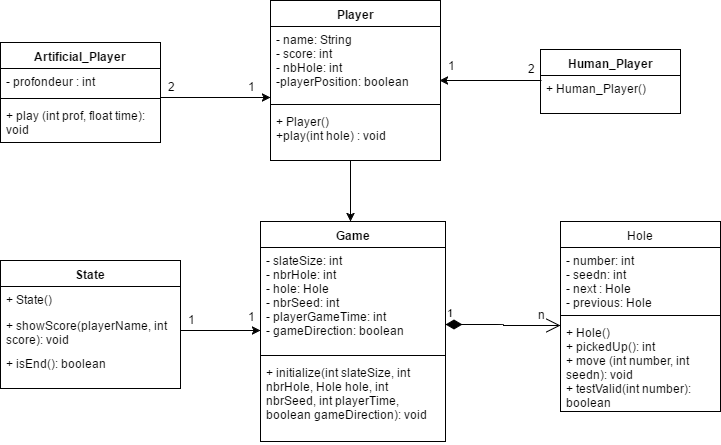

The diagram above was exported from draw.io. Its source (the exported page's mxGraphModel, read from the mxfile embedded in the PNG):
<mxGraphModel dx="872" dy="433" grid="1" gridSize="10" guides="1" tooltips="1" connect="1" arrows="1" fold="1" page="1" pageScale="1" pageWidth="826" pageHeight="1169" background="#ffffff" math="0" shadow="0">
  <root>
    <mxCell id="0" />
    <mxCell id="1" parent="0" />
    <mxCell id="2" value="Player" style="swimlane;html=1;fontStyle=1;align=center;verticalAlign=top;childLayout=stackLayout;horizontal=1;startSize=26;horizontalStack=0;resizeParent=1;resizeLast=0;collapsible=1;marginBottom=0;swimlaneFillColor=#ffffff;" vertex="1" parent="1">
      <mxGeometry x="310" y="230" width="170" height="160" as="geometry" />
    </mxCell>
    <mxCell id="3" value="- name: String&lt;div&gt;- score: int&lt;/div&gt;&lt;div&gt;- nbHole: int&lt;/div&gt;&lt;div&gt;-playerPosition: boolean&lt;br&gt;&lt;div&gt;&lt;br&gt;&lt;/div&gt;&lt;/div&gt;" style="text;html=1;strokeColor=none;fillColor=none;align=left;verticalAlign=top;spacingLeft=4;spacingRight=4;whiteSpace=wrap;overflow=hidden;rotatable=0;points=[[0,0.5],[1,0.5]];portConstraint=eastwest;" vertex="1" parent="2">
      <mxGeometry y="26" width="170" height="74" as="geometry" />
    </mxCell>
    <mxCell id="4" value="" style="line;html=1;strokeWidth=1;fillColor=none;align=left;verticalAlign=middle;spacingTop=-1;spacingLeft=3;spacingRight=3;rotatable=0;labelPosition=right;points=[];portConstraint=eastwest;" vertex="1" parent="2">
      <mxGeometry y="100" width="170" height="8" as="geometry" />
    </mxCell>
    <mxCell id="5" value="+ Player()&lt;div&gt;+play(int hole) : void&lt;/div&gt;" style="text;html=1;strokeColor=none;fillColor=none;align=left;verticalAlign=top;spacingLeft=4;spacingRight=4;whiteSpace=wrap;overflow=hidden;rotatable=0;points=[[0,0.5],[1,0.5]];portConstraint=eastwest;" vertex="1" parent="2">
      <mxGeometry y="108" width="170" height="52" as="geometry" />
    </mxCell>
    <mxCell id="6" value="Artificial_Player" style="swimlane;html=1;fontStyle=1;align=center;verticalAlign=top;childLayout=stackLayout;horizontal=1;startSize=26;horizontalStack=0;resizeParent=1;resizeLast=0;collapsible=1;marginBottom=0;swimlaneFillColor=#ffffff;" vertex="1" parent="1">
      <mxGeometry x="40" y="272" width="160" height="100" as="geometry" />
    </mxCell>
    <mxCell id="7" value="- profondeur : int" style="text;html=1;strokeColor=none;fillColor=none;align=left;verticalAlign=top;spacingLeft=4;spacingRight=4;whiteSpace=wrap;overflow=hidden;rotatable=0;points=[[0,0.5],[1,0.5]];portConstraint=eastwest;" vertex="1" parent="6">
      <mxGeometry y="26" width="160" height="26" as="geometry" />
    </mxCell>
    <mxCell id="8" value="" style="line;html=1;strokeWidth=1;fillColor=none;align=left;verticalAlign=middle;spacingTop=-1;spacingLeft=3;spacingRight=3;rotatable=0;labelPosition=right;points=[];portConstraint=eastwest;" vertex="1" parent="6">
      <mxGeometry y="52" width="160" height="8" as="geometry" />
    </mxCell>
    <mxCell id="9" value="+ play (int prof, float time): void" style="text;html=1;strokeColor=none;fillColor=none;align=left;verticalAlign=top;spacingLeft=4;spacingRight=4;whiteSpace=wrap;overflow=hidden;rotatable=0;points=[[0,0.5],[1,0.5]];portConstraint=eastwest;" vertex="1" parent="6">
      <mxGeometry y="60" width="160" height="40" as="geometry" />
    </mxCell>
    <mxCell id="10" value="&lt;b&gt;Human_Player&lt;/b&gt;" style="swimlane;html=1;fontStyle=0;childLayout=stackLayout;horizontal=1;startSize=26;fillColor=none;horizontalStack=0;resizeParent=1;resizeLast=0;collapsible=1;marginBottom=0;swimlaneFillColor=#ffffff;" vertex="1" parent="1">
      <mxGeometry x="580" y="279" width="140" height="64" as="geometry" />
    </mxCell>
    <mxCell id="11" value="+ Human_Player()" style="text;html=1;strokeColor=none;fillColor=none;align=left;verticalAlign=top;spacingLeft=4;spacingRight=4;whiteSpace=wrap;overflow=hidden;rotatable=0;points=[[0,0.5],[1,0.5]];portConstraint=eastwest;" vertex="1" parent="10">
      <mxGeometry y="26" width="140" height="26" as="geometry" />
    </mxCell>
    <mxCell id="16" value="" style="endArrow=classic;html=1;" edge="1" parent="1">
      <mxGeometry width="50" height="50" relative="1" as="geometry">
        <mxPoint x="200" y="327" as="sourcePoint" />
        <mxPoint x="310" y="327" as="targetPoint" />
      </mxGeometry>
    </mxCell>
    <mxCell id="17" value="2" style="text;html=1;strokeColor=none;fillColor=none;align=center;verticalAlign=middle;whiteSpace=wrap;" vertex="1" parent="1">
      <mxGeometry x="200" y="306" width="20" height="20" as="geometry" />
    </mxCell>
    <mxCell id="18" value="1" style="text;html=1;strokeColor=none;fillColor=none;align=center;verticalAlign=middle;whiteSpace=wrap;" vertex="1" parent="1">
      <mxGeometry x="280" y="306" width="20" height="20" as="geometry" />
    </mxCell>
    <mxCell id="22" value="" style="endArrow=classic;html=1;exitX=0.007;exitY=0.192;exitPerimeter=0;entryX=0.994;entryY=0.73;entryPerimeter=0;" edge="1" parent="1" source="11" target="3">
      <mxGeometry width="50" height="50" relative="1" as="geometry">
        <mxPoint x="560" y="310" as="sourcePoint" />
        <mxPoint x="520" y="310" as="targetPoint" />
      </mxGeometry>
    </mxCell>
    <mxCell id="24" value="1" style="text;html=1;strokeColor=none;fillColor=none;align=center;verticalAlign=middle;whiteSpace=wrap;" vertex="1" parent="1">
      <mxGeometry x="480" y="285" width="20" height="20" as="geometry" />
    </mxCell>
    <mxCell id="25" style="edgeStyle=orthogonalEdgeStyle;rounded=0;html=1;exitX=0.5;exitY=0;entryX=0.5;entryY=0;jettySize=auto;orthogonalLoop=1;" edge="1" parent="1" source="24" target="24">
      <mxGeometry relative="1" as="geometry" />
    </mxCell>
    <mxCell id="26" value="2" style="text;html=1;strokeColor=none;fillColor=none;align=center;verticalAlign=middle;whiteSpace=wrap;" vertex="1" parent="1">
      <mxGeometry x="560" y="288" width="20" height="20" as="geometry" />
    </mxCell>
    <mxCell id="28" value="Game" style="swimlane;html=1;fontStyle=1;align=center;verticalAlign=top;childLayout=stackLayout;horizontal=1;startSize=26;horizontalStack=0;resizeParent=1;resizeLast=0;collapsible=1;marginBottom=0;swimlaneFillColor=#ffffff;" vertex="1" parent="1">
      <mxGeometry x="300" y="451" width="185" height="220" as="geometry" />
    </mxCell>
    <mxCell id="29" value="- slateSize: int&lt;div&gt;- nbrHole: int&lt;/div&gt;&lt;div&gt;- hole: Hole&lt;/div&gt;&lt;div&gt;- nbrSeed: int&lt;/div&gt;&lt;div&gt;- playerGameTime: int&lt;/div&gt;&lt;div&gt;- gameDirection: boolean&lt;/div&gt;" style="text;html=1;strokeColor=none;fillColor=none;align=left;verticalAlign=top;spacingLeft=4;spacingRight=4;whiteSpace=wrap;overflow=hidden;rotatable=0;points=[[0,0.5],[1,0.5]];portConstraint=eastwest;" vertex="1" parent="28">
      <mxGeometry y="26" width="185" height="104" as="geometry" />
    </mxCell>
    <mxCell id="30" value="" style="line;html=1;strokeWidth=1;fillColor=none;align=left;verticalAlign=middle;spacingTop=-1;spacingLeft=3;spacingRight=3;rotatable=0;labelPosition=right;points=[];portConstraint=eastwest;" vertex="1" parent="28">
      <mxGeometry y="130" width="185" height="8" as="geometry" />
    </mxCell>
    <mxCell id="31" value="+ initialize(int slateSize, int nbrHole, Hole hole, int nbrSeed, int playerTime, boolean gameDirection): void" style="text;html=1;strokeColor=none;fillColor=none;align=left;verticalAlign=top;spacingLeft=4;spacingRight=4;whiteSpace=wrap;overflow=hidden;rotatable=0;points=[[0,0.5],[1,0.5]];portConstraint=eastwest;" vertex="1" parent="28">
      <mxGeometry y="138" width="185" height="82" as="geometry" />
    </mxCell>
    <mxCell id="32" value="" style="endArrow=classic;html=1;" edge="1" parent="1">
      <mxGeometry width="50" height="50" relative="1" as="geometry">
        <mxPoint x="390" y="390" as="sourcePoint" />
        <mxPoint x="390" y="451" as="targetPoint" />
      </mxGeometry>
    </mxCell>
    <mxCell id="33" value="&lt;b&gt;State&lt;/b&gt;" style="swimlane;html=1;fontStyle=0;childLayout=stackLayout;horizontal=1;startSize=26;fillColor=none;horizontalStack=0;resizeParent=1;resizeLast=0;collapsible=1;marginBottom=0;swimlaneFillColor=#ffffff;" vertex="1" parent="1">
      <mxGeometry x="40" y="490" width="180" height="128" as="geometry" />
    </mxCell>
    <mxCell id="34" value="+ State()" style="text;html=1;strokeColor=none;fillColor=none;align=left;verticalAlign=top;spacingLeft=4;spacingRight=4;whiteSpace=wrap;overflow=hidden;rotatable=0;points=[[0,0.5],[1,0.5]];portConstraint=eastwest;" vertex="1" parent="33">
      <mxGeometry y="26" width="180" height="26" as="geometry" />
    </mxCell>
    <mxCell id="35" value="+ showScore(playerName, int score): void" style="text;html=1;strokeColor=none;fillColor=none;align=left;verticalAlign=top;spacingLeft=4;spacingRight=4;whiteSpace=wrap;overflow=hidden;rotatable=0;points=[[0,0.5],[1,0.5]];portConstraint=eastwest;" vertex="1" parent="33">
      <mxGeometry y="52" width="180" height="38" as="geometry" />
    </mxCell>
    <mxCell id="36" value="+ isEnd(): boolean" style="text;html=1;strokeColor=none;fillColor=none;align=left;verticalAlign=top;spacingLeft=4;spacingRight=4;whiteSpace=wrap;overflow=hidden;rotatable=0;points=[[0,0.5],[1,0.5]];portConstraint=eastwest;" vertex="1" parent="33">
      <mxGeometry y="90" width="180" height="38" as="geometry" />
    </mxCell>
    <mxCell id="37" value="&lt;span style=&quot;font-weight: normal&quot;&gt;Hole&lt;/span&gt;" style="swimlane;html=1;fontStyle=1;align=center;verticalAlign=top;childLayout=stackLayout;horizontal=1;startSize=26;horizontalStack=0;resizeParent=1;resizeLast=0;collapsible=1;marginBottom=0;swimlaneFillColor=#ffffff;" vertex="1" parent="1">
      <mxGeometry x="600" y="451" width="160" height="190" as="geometry" />
    </mxCell>
    <mxCell id="38" value="- number: int&lt;div&gt;- seedn: int&lt;/div&gt;&lt;div&gt;- next : Hole&lt;/div&gt;&lt;div&gt;- previous: Hole&lt;/div&gt;" style="text;html=1;strokeColor=none;fillColor=none;align=left;verticalAlign=top;spacingLeft=4;spacingRight=4;whiteSpace=wrap;overflow=hidden;rotatable=0;points=[[0,0.5],[1,0.5]];portConstraint=eastwest;" vertex="1" parent="37">
      <mxGeometry y="26" width="160" height="64" as="geometry" />
    </mxCell>
    <mxCell id="39" value="" style="line;html=1;strokeWidth=1;fillColor=none;align=left;verticalAlign=middle;spacingTop=-1;spacingLeft=3;spacingRight=3;rotatable=0;labelPosition=right;points=[];portConstraint=eastwest;" vertex="1" parent="37">
      <mxGeometry y="90" width="160" height="8" as="geometry" />
    </mxCell>
    <mxCell id="40" value="+ Hole()&lt;div&gt;+ pickedUp(): int&lt;/div&gt;&lt;div&gt;+ move (int number, int seedn): void&lt;/div&gt;&lt;div&gt;+ testValid(int number): boolean&lt;/div&gt;" style="text;html=1;strokeColor=none;fillColor=none;align=left;verticalAlign=top;spacingLeft=4;spacingRight=4;whiteSpace=wrap;overflow=hidden;rotatable=0;points=[[0,0.5],[1,0.5]];portConstraint=eastwest;" vertex="1" parent="37">
      <mxGeometry y="98" width="160" height="92" as="geometry" />
    </mxCell>
    <mxCell id="46" value="1" style="endArrow=open;html=1;endSize=12;startArrow=diamondThin;startSize=14;startFill=1;edgeStyle=orthogonalEdgeStyle;align=left;verticalAlign=bottom;" edge="1" parent="1">
      <mxGeometry x="-1" y="3" relative="1" as="geometry">
        <mxPoint x="485" y="554" as="sourcePoint" />
        <mxPoint x="600" y="555" as="targetPoint" />
        <Array as="points">
          <mxPoint x="543" y="554" />
          <mxPoint x="543" y="555" />
        </Array>
      </mxGeometry>
    </mxCell>
    <mxCell id="48" value="n" style="text;html=1;strokeColor=none;fillColor=none;align=center;verticalAlign=middle;whiteSpace=wrap;" vertex="1" parent="1">
      <mxGeometry x="570" y="534" width="20" height="20" as="geometry" />
    </mxCell>
    <mxCell id="49" value="" style="endArrow=classic;html=1;" edge="1" parent="1">
      <mxGeometry x="220" y="560" width="50" height="50" as="geometry">
        <mxPoint x="220" y="560" as="sourcePoint" />
        <mxPoint x="300" y="560" as="targetPoint" />
      </mxGeometry>
    </mxCell>
    <mxCell id="50" value="1" style="text;html=1;strokeColor=none;fillColor=none;align=center;verticalAlign=middle;whiteSpace=wrap;" vertex="1" parent="1">
      <mxGeometry x="220" y="539" width="20" height="20" as="geometry" />
    </mxCell>
    <mxCell id="51" value="1" style="text;html=1;strokeColor=none;fillColor=none;align=center;verticalAlign=middle;whiteSpace=wrap;" vertex="1" parent="1">
      <mxGeometry x="280" y="536" width="20" height="20" as="geometry" />
    </mxCell>
  </root>
</mxGraphModel>